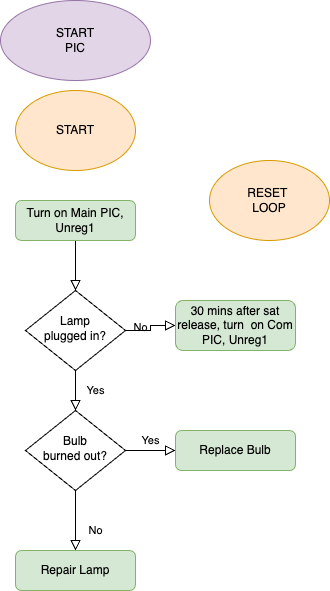

The diagram above was exported from draw.io. Its source (the exported page's mxGraphModel, read from the mxfile embedded in the PNG):
<mxGraphModel dx="468" dy="907" grid="1" gridSize="10" guides="1" tooltips="1" connect="1" arrows="1" fold="1" page="1" pageScale="1" pageWidth="827" pageHeight="1169" math="0" shadow="0">
  <root>
    <mxCell id="WIyWlLk6GJQsqaUBKTNV-0" />
    <mxCell id="WIyWlLk6GJQsqaUBKTNV-1" parent="WIyWlLk6GJQsqaUBKTNV-0" />
    <mxCell id="WIyWlLk6GJQsqaUBKTNV-2" value="" style="rounded=0;html=1;jettySize=auto;orthogonalLoop=1;fontSize=11;endArrow=block;endFill=0;endSize=8;strokeWidth=1;shadow=0;labelBackgroundColor=none;edgeStyle=orthogonalEdgeStyle;" parent="WIyWlLk6GJQsqaUBKTNV-1" source="WIyWlLk6GJQsqaUBKTNV-3" target="WIyWlLk6GJQsqaUBKTNV-6" edge="1">
      <mxGeometry relative="1" as="geometry" />
    </mxCell>
    <mxCell id="WIyWlLk6GJQsqaUBKTNV-3" value="Turn on Main PIC, Unreg1" style="rounded=1;whiteSpace=wrap;html=1;fontSize=12;glass=0;strokeWidth=1;shadow=0;fillColor=#d5e8d4;strokeColor=#82b366;" parent="WIyWlLk6GJQsqaUBKTNV-1" vertex="1">
      <mxGeometry x="160" y="280" width="120" height="40" as="geometry" />
    </mxCell>
    <mxCell id="WIyWlLk6GJQsqaUBKTNV-4" value="Yes" style="rounded=0;html=1;jettySize=auto;orthogonalLoop=1;fontSize=11;endArrow=block;endFill=0;endSize=8;strokeWidth=1;shadow=0;labelBackgroundColor=none;edgeStyle=orthogonalEdgeStyle;" parent="WIyWlLk6GJQsqaUBKTNV-1" source="WIyWlLk6GJQsqaUBKTNV-6" target="WIyWlLk6GJQsqaUBKTNV-10" edge="1">
      <mxGeometry y="20" relative="1" as="geometry">
        <mxPoint as="offset" />
      </mxGeometry>
    </mxCell>
    <mxCell id="WIyWlLk6GJQsqaUBKTNV-5" value="No" style="edgeStyle=orthogonalEdgeStyle;rounded=0;html=1;jettySize=auto;orthogonalLoop=1;fontSize=11;endArrow=block;endFill=0;endSize=8;strokeWidth=1;shadow=0;labelBackgroundColor=none;" parent="WIyWlLk6GJQsqaUBKTNV-1" source="WIyWlLk6GJQsqaUBKTNV-6" target="WIyWlLk6GJQsqaUBKTNV-7" edge="1">
      <mxGeometry y="10" relative="1" as="geometry">
        <mxPoint as="offset" />
      </mxGeometry>
    </mxCell>
    <mxCell id="WIyWlLk6GJQsqaUBKTNV-6" value="Lamp&lt;br&gt;plugged in?" style="rhombus;whiteSpace=wrap;html=1;shadow=0;fontFamily=Helvetica;fontSize=12;align=center;strokeWidth=1;spacing=6;spacingTop=-4;" parent="WIyWlLk6GJQsqaUBKTNV-1" vertex="1">
      <mxGeometry x="170" y="370" width="100" height="80" as="geometry" />
    </mxCell>
    <mxCell id="WIyWlLk6GJQsqaUBKTNV-7" value="30 mins after sat release, turn&amp;nbsp; on Com PIC, Unreg1" style="rounded=1;whiteSpace=wrap;html=1;fontSize=12;glass=0;strokeWidth=1;shadow=0;fillColor=#d5e8d4;strokeColor=#82b366;" parent="WIyWlLk6GJQsqaUBKTNV-1" vertex="1">
      <mxGeometry x="320" y="380" width="120" height="50" as="geometry" />
    </mxCell>
    <mxCell id="WIyWlLk6GJQsqaUBKTNV-8" value="No" style="rounded=0;html=1;jettySize=auto;orthogonalLoop=1;fontSize=11;endArrow=block;endFill=0;endSize=8;strokeWidth=1;shadow=0;labelBackgroundColor=none;edgeStyle=orthogonalEdgeStyle;" parent="WIyWlLk6GJQsqaUBKTNV-1" source="WIyWlLk6GJQsqaUBKTNV-10" target="WIyWlLk6GJQsqaUBKTNV-11" edge="1">
      <mxGeometry x="0.3333" y="20" relative="1" as="geometry">
        <mxPoint as="offset" />
      </mxGeometry>
    </mxCell>
    <mxCell id="WIyWlLk6GJQsqaUBKTNV-9" value="Yes" style="edgeStyle=orthogonalEdgeStyle;rounded=0;html=1;jettySize=auto;orthogonalLoop=1;fontSize=11;endArrow=block;endFill=0;endSize=8;strokeWidth=1;shadow=0;labelBackgroundColor=none;" parent="WIyWlLk6GJQsqaUBKTNV-1" source="WIyWlLk6GJQsqaUBKTNV-10" target="WIyWlLk6GJQsqaUBKTNV-12" edge="1">
      <mxGeometry y="10" relative="1" as="geometry">
        <mxPoint as="offset" />
      </mxGeometry>
    </mxCell>
    <mxCell id="WIyWlLk6GJQsqaUBKTNV-10" value="Bulb&lt;br&gt;burned out?" style="rhombus;whiteSpace=wrap;html=1;shadow=0;fontFamily=Helvetica;fontSize=12;align=center;strokeWidth=1;spacing=6;spacingTop=-4;" parent="WIyWlLk6GJQsqaUBKTNV-1" vertex="1">
      <mxGeometry x="170" y="490" width="100" height="80" as="geometry" />
    </mxCell>
    <mxCell id="WIyWlLk6GJQsqaUBKTNV-11" value="Repair Lamp" style="rounded=1;whiteSpace=wrap;html=1;fontSize=12;glass=0;strokeWidth=1;shadow=0;fillColor=#d5e8d4;strokeColor=#82b366;" parent="WIyWlLk6GJQsqaUBKTNV-1" vertex="1">
      <mxGeometry x="160" y="630" width="120" height="40" as="geometry" />
    </mxCell>
    <mxCell id="WIyWlLk6GJQsqaUBKTNV-12" value="Replace Bulb" style="rounded=1;whiteSpace=wrap;html=1;fontSize=12;glass=0;strokeWidth=1;shadow=0;fillColor=#d5e8d4;strokeColor=#82b366;" parent="WIyWlLk6GJQsqaUBKTNV-1" vertex="1">
      <mxGeometry x="320" y="510" width="120" height="40" as="geometry" />
    </mxCell>
    <mxCell id="GTN8fg73Qu4wk2O7Gp8E-0" value="START&lt;div&gt;PIC&lt;/div&gt;" style="ellipse;whiteSpace=wrap;html=1;fillColor=#e1d5e7;strokeColor=#9673a6;" vertex="1" parent="WIyWlLk6GJQsqaUBKTNV-1">
      <mxGeometry x="145" y="80" width="150" height="80" as="geometry" />
    </mxCell>
    <mxCell id="M5nMa6dQWrHRFD4SDwWA-0" value="START" style="ellipse;whiteSpace=wrap;html=1;fillColor=#ffe6cc;strokeColor=#d79b00;" vertex="1" parent="WIyWlLk6GJQsqaUBKTNV-1">
      <mxGeometry x="160" y="170" width="120" height="80" as="geometry" />
    </mxCell>
    <mxCell id="M5nMa6dQWrHRFD4SDwWA-1" value="RESET&amp;nbsp;&lt;div&gt;LOOP&lt;/div&gt;" style="ellipse;whiteSpace=wrap;html=1;fillColor=#ffe6cc;strokeColor=#d79b00;" vertex="1" parent="WIyWlLk6GJQsqaUBKTNV-1">
      <mxGeometry x="354" y="240" width="120" height="80" as="geometry" />
    </mxCell>
  </root>
</mxGraphModel>